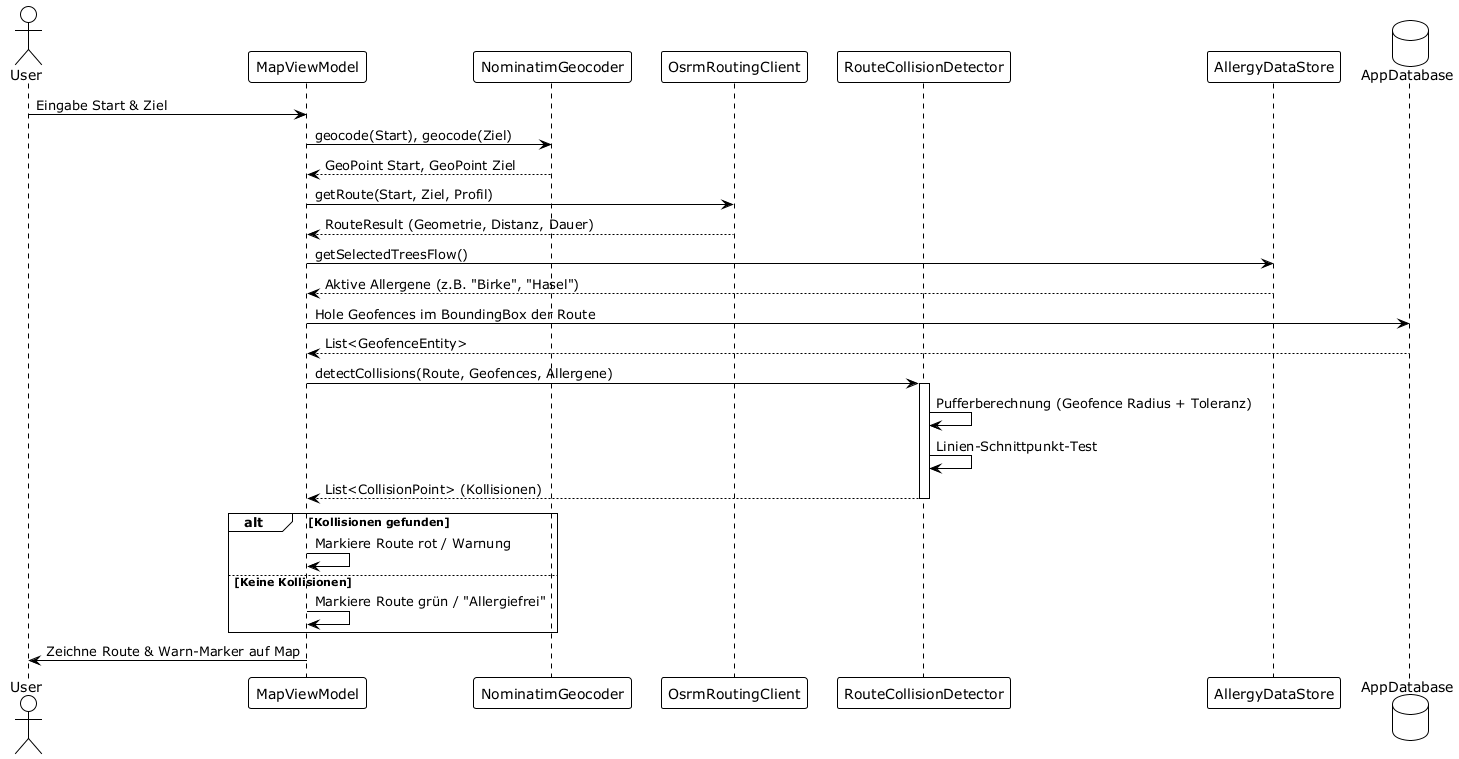

The diagram above was rendered by PlantUML. Its source (embedded in the PNG):
@startuml
!theme plain
actor User
participant "MapViewModel" as ViewModel
participant "NominatimGeocoder" as Geocoder
participant "OsrmRoutingClient" as Router
participant "RouteCollisionDetector" as Collision
participant "AllergyDataStore" as DataStore
database "AppDatabase" as DB

User -> ViewModel : Eingabe Start & Ziel
ViewModel -> Geocoder : geocode(Start), geocode(Ziel)
Geocoder --> ViewModel : GeoPoint Start, GeoPoint Ziel

ViewModel -> Router : getRoute(Start, Ziel, Profil)
Router --> ViewModel : RouteResult (Geometrie, Distanz, Dauer)

ViewModel -> DataStore : getSelectedTreesFlow()
DataStore --> ViewModel : Aktive Allergene (z.B. "Birke", "Hasel")

ViewModel -> DB : Hole Geofences im BoundingBox der Route
DB --> ViewModel : List<GeofenceEntity>

ViewModel -> Collision : detectCollisions(Route, Geofences, Allergene)
activate Collision
Collision -> Collision : Pufferberechnung (Geofence Radius + Toleranz)
Collision -> Collision : Linien-Schnittpunkt-Test
Collision --> ViewModel : List<CollisionPoint> (Kollisionen)
deactivate Collision

alt Kollisionen gefunden
  ViewModel -> ViewModel : Markiere Route rot / Warnung
else Keine Kollisionen
  ViewModel -> ViewModel : Markiere Route grün / "Allergiefrei"
end

ViewModel -> User : Zeichne Route & Warn-Marker auf Map
@enduml